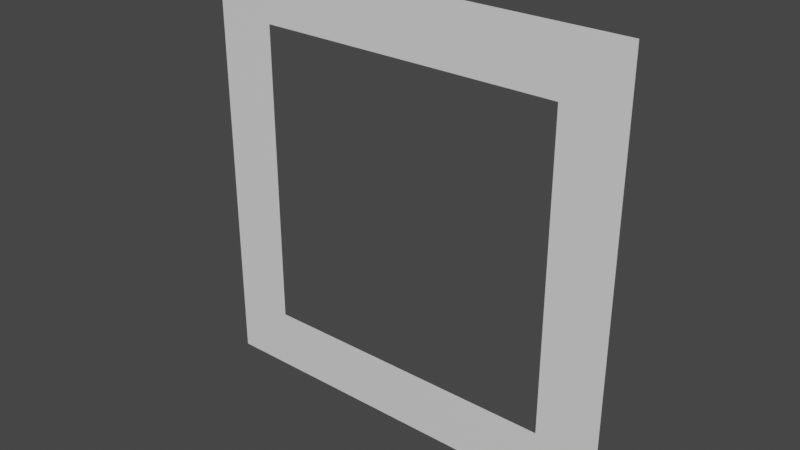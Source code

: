 # Source: 1.5x1.5_contour.blend  (saved by Blender 2.80.74; exported with 4.5.12 LTS)
import bpy
from mathutils import Matrix  # noqa: F401  (used for matrix-valued properties, if any)

bpy.ops.wm.read_factory_settings(use_empty=True)
scene = bpy.context.scene
scene.name = 'Scene'

# ---- collections
col_collection = bpy.data.collections.new('Collection'); scene.collection.children.link(col_collection)

# ---- materials (node trees are filled in below, after node groups)
mat_material_001 = bpy.data.materials.new('Material.001')
mat_material_001.use_transparent_shadow = False

# ---- material node trees
mat_material_001.use_nodes = True; mat_material_001.node_tree.nodes.clear()
_N = mat_material_001.node_tree.nodes; _L = mat_material_001.node_tree.links
n0 = _N.new('ShaderNodeBsdfPrincipled'); n0.name = 'Principled BSDF'; n0.location = (0, 300)
n0.distribution = 'GGX'
n0.subsurface_method = 'BURLEY'
n0.inputs[2].default_value = -1.0
n0.inputs[3].default_value = 1.45
n0.inputs[27].default_value = (0.0, 0.0, 0.0, 1.0)
n0.inputs[28].default_value = 1.0
n1 = _N.new('ShaderNodeOutputMaterial'); n1.name = 'Material Output'; n1.location = (300, 300)
_L.new(n0.outputs[0], n1.inputs[0])
n1.is_active_output = True

# ---- world
world_world = bpy.data.worlds.new('World'); scene.world = world_world
world_world.use_nodes = True; world_world.node_tree.nodes.clear()
_N = world_world.node_tree.nodes; _L = world_world.node_tree.links
n0 = _N.new('ShaderNodeOutputWorld'); n0.name = 'World Output'; n0.location = (300, 300)
n1 = _N.new('ShaderNodeBackground'); n1.name = 'Background'; n1.location = (10, 300)
n1.inputs[0].default_value = (0.05088, 0.05088, 0.05088, 1.0)
_L.new(n1.outputs[0], n0.inputs[0])
n0.is_active_output = True
world_world.color = (0.05088, 0.05088, 0.05088)
world_world.use_sun_shadow = False
world_world.sun_shadow_jitter_overblur = 0.0

# ---- meshes
me_plane_002 = bpy.data.meshes.new('Plane.002')
me_plane_002.from_pydata([(-1.0, -1.0, 0.0), (1.0, -1.0, 0.0), (-1.0, 1.0, 0.0), (1.0, 1.0, 0.0), (-0.7156, 0.7156, 0.0), (-0.7156, -0.7156, 0.0), (0.7156, -0.7156, 0.0), (0.7156, 0.7156, 0.0)], [], [(4, 0, 5), (5, 1, 6), (6, 3, 7), (7, 2, 4), (4, 2, 0), (5, 0, 1), (6, 1, 3), (7, 3, 2)])
_uv = me_plane_002.uv_layers.new(name='Plane_002-mesh-map-0')
_uv.uv.foreach_set('vector', [0.1423, 0.8577, 0.0001001, 9.998e-05, 0.1423, 0.1423, 0.1423, 0.1423, 0.9999, 0.0001001, 0.8577, 0.1423, 0.8577, 0.1423, 0.9999, 0.9999, 0.8577, 0.8577, 0.8577, 0.8577, 9.998e-05, 0.9999, 0.1423, 0.8577, 0.1423, 0.8577, 9.998e-05, 0.9999, 0.0001001, 9.998e-05, 0.1423, 0.1423, 0.0001001, 9.998e-05, 0.9999, 0.0001001, 0.8577, 0.1423, 0.9999, 0.0001001, 0.9999, 0.9999, 0.8577, 0.8577, 0.9999, 0.9999, 9.998e-05, 0.9999])
me_plane_002.materials.append(mat_material_001)
me_plane_002.use_remesh_preserve_volume = False
me_plane_002.use_remesh_preserve_attributes = False
me_plane_002.use_mirror_vertex_groups = False
me_plane_002.update()

# ---- objects
ob_plane_002 = bpy.data.objects.new('Plane.002', me_plane_002)

# ---- transforms, parenting, visibility, modifiers, constraints
ob_plane_002.location = (0.0, -0.008428, 1.957)
ob_plane_002.rotation_euler = (1.571, -0.0, 0.0)
ob_plane_002.scale = (1.05, 1.05, 1.0)
ob_plane_002.lineart.crease_threshold = 0.0

# ---- collection membership
col_collection.objects.link(ob_plane_002)

# ---- scene / render settings (as saved in the file)
scene.frame_start = 1; scene.frame_end = 250; scene.frame_set(1)
scene.render.engine = 'BLENDER_EEVEE_NEXT'
scene.cycles.use_denoising = False
scene.cycles.samples = 128
scene.cycles.sampling_pattern = 'TABULATED_SOBOL'
scene.cycles.use_adaptive_sampling = False
scene.cycles.use_light_tree = False
scene.view_settings.view_transform = 'Filmic'
bpy.context.view_layer.update()

# ---- added for rendering (the .blend has no active camera and no usable light): camera, sun
cam_auto = bpy.data.cameras.new('AutoCamera')
cam_auto.lens = 50.0
cam_auto.sensor_width = 36.0
cam_auto.clip_end = 1000.0
ob_auto_camera = bpy.data.objects.new('AutoCamera', cam_auto)
scene.collection.objects.link(ob_auto_camera)
ob_auto_camera.location = (2.74778, -3.30576, 4.15567)
ob_auto_camera.rotation_euler = (1.09748, -7.21219e-08, 0.694738)
scene.camera = ob_auto_camera
light_auto_sun = bpy.data.lights.new('AutoSun', 'SUN')
light_auto_sun.energy = 3.0
light_auto_sun.angle = 0.0523599
ob_auto_sun = bpy.data.objects.new('AutoSun', light_auto_sun)
scene.collection.objects.link(ob_auto_sun)
ob_auto_sun.rotation_euler = (0.872665, 0.174533, 0.523599)
bpy.context.view_layer.update()
